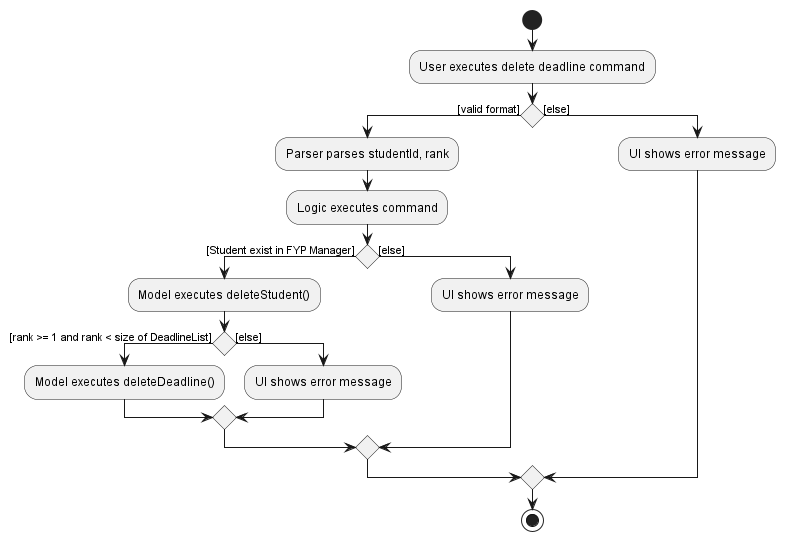

The diagram above was rendered by PlantUML. Its source (embedded in the PNG):
@startuml
start
:User executes delete deadline command;

'Since the beta syntax does not support placing the condition outside the
'diamond we place it as the true branch instead.

if () then ([valid format])
    :Parser parses studentId, rank;
    :Logic executes command;
    if () then ([Student exist in FYP Manager])
        :Model executes deleteStudent();
            if () then ([rank >= 1 and rank < size of DeadlineList])
                :Model executes deleteDeadline();
            else ([else])
                :UI shows error message;
               endif
    else ([else])
        :UI shows error message;
       endif
else ([else])
    :UI shows error message;
endif
stop
@enduml